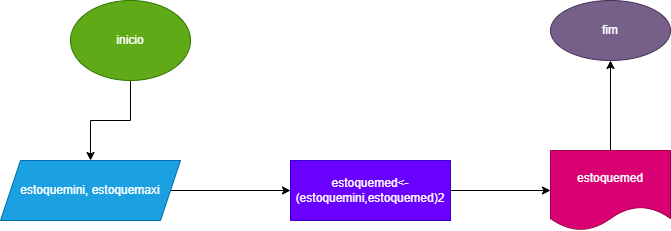

The diagram above was exported from draw.io. Its source (the exported page's mxGraphModel, read from the mxfile embedded in the PNG):
<mxGraphModel dx="1422" dy="794" grid="1" gridSize="10" guides="1" tooltips="1" connect="1" arrows="1" fold="1" page="1" pageScale="1" pageWidth="827" pageHeight="1169" math="0" shadow="0">
  <root>
    <mxCell id="0" />
    <mxCell id="1" parent="0" />
    <mxCell id="2ABoeHAuCQv_QsVKKWRd-3" value="" style="edgeStyle=orthogonalEdgeStyle;rounded=0;orthogonalLoop=1;jettySize=auto;html=1;" parent="1" source="2ABoeHAuCQv_QsVKKWRd-1" target="2ABoeHAuCQv_QsVKKWRd-2" edge="1">
      <mxGeometry relative="1" as="geometry" />
    </mxCell>
    <mxCell id="2ABoeHAuCQv_QsVKKWRd-1" value="inicio" style="ellipse;whiteSpace=wrap;html=1;fillColor=#60a917;strokeColor=#2D7600;fontColor=#ffffff;" parent="1" vertex="1">
      <mxGeometry x="80" y="120" width="120" height="80" as="geometry" />
    </mxCell>
    <mxCell id="2ABoeHAuCQv_QsVKKWRd-11" value="" style="edgeStyle=orthogonalEdgeStyle;rounded=0;orthogonalLoop=1;jettySize=auto;html=1;" parent="1" source="2ABoeHAuCQv_QsVKKWRd-2" target="2ABoeHAuCQv_QsVKKWRd-10" edge="1">
      <mxGeometry relative="1" as="geometry" />
    </mxCell>
    <mxCell id="2ABoeHAuCQv_QsVKKWRd-2" value="estoquemini, estoquemaxi" style="shape=parallelogram;perimeter=parallelogramPerimeter;whiteSpace=wrap;html=1;fixedSize=1;fillColor=#1ba1e2;fontColor=#ffffff;strokeColor=#006EAF;" parent="1" vertex="1">
      <mxGeometry x="10" y="280" width="180" height="60" as="geometry" />
    </mxCell>
    <mxCell id="2ABoeHAuCQv_QsVKKWRd-13" value="" style="edgeStyle=orthogonalEdgeStyle;rounded=0;orthogonalLoop=1;jettySize=auto;html=1;" parent="1" source="2ABoeHAuCQv_QsVKKWRd-10" target="2ABoeHAuCQv_QsVKKWRd-12" edge="1">
      <mxGeometry relative="1" as="geometry" />
    </mxCell>
    <mxCell id="2ABoeHAuCQv_QsVKKWRd-10" value="estoquemed&amp;lt;-(estoquemini,estoquemed)2" style="whiteSpace=wrap;html=1;fillColor=#6a00ff;fontColor=#ffffff;strokeColor=#3700CC;" parent="1" vertex="1">
      <mxGeometry x="300" y="280" width="160" height="60" as="geometry" />
    </mxCell>
    <mxCell id="2ABoeHAuCQv_QsVKKWRd-15" value="" style="edgeStyle=orthogonalEdgeStyle;rounded=0;orthogonalLoop=1;jettySize=auto;html=1;" parent="1" source="2ABoeHAuCQv_QsVKKWRd-12" target="2ABoeHAuCQv_QsVKKWRd-14" edge="1">
      <mxGeometry relative="1" as="geometry" />
    </mxCell>
    <mxCell id="2ABoeHAuCQv_QsVKKWRd-12" value="estoquemed" style="shape=document;whiteSpace=wrap;html=1;boundedLbl=1;fillColor=#d80073;fontColor=#ffffff;strokeColor=#A50040;" parent="1" vertex="1">
      <mxGeometry x="560" y="270" width="120" height="80" as="geometry" />
    </mxCell>
    <mxCell id="2ABoeHAuCQv_QsVKKWRd-14" value="fim" style="ellipse;whiteSpace=wrap;html=1;fillColor=#76608a;fontColor=#ffffff;strokeColor=#432D57;" parent="1" vertex="1">
      <mxGeometry x="560" y="120" width="120" height="60" as="geometry" />
    </mxCell>
  </root>
</mxGraphModel>